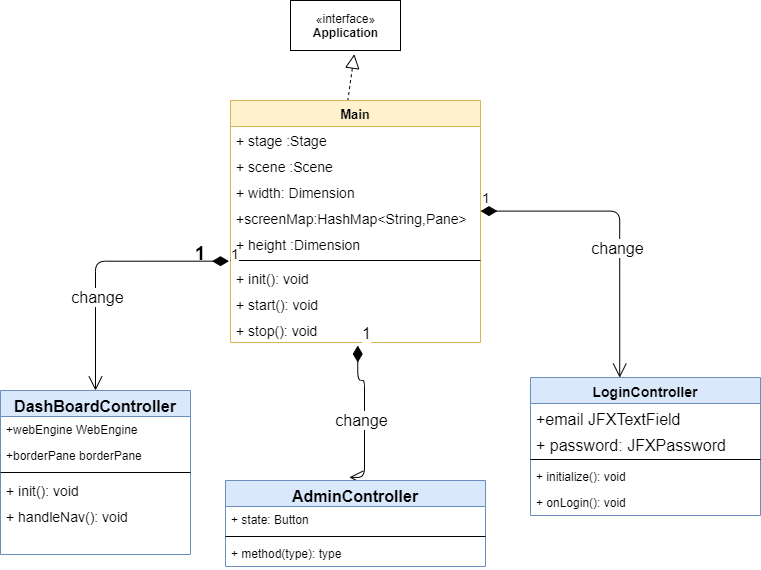

The diagram above was exported from draw.io. Its source (the exported page's mxGraphModel, read from the mxfile embedded in the PNG):
<mxGraphModel dx="1106" dy="717" grid="1" gridSize="10" guides="1" tooltips="1" connect="1" arrows="1" fold="1" page="1" pageScale="1" pageWidth="827" pageHeight="1169" math="0" shadow="0">
  <root>
    <mxCell id="WIyWlLk6GJQsqaUBKTNV-0" />
    <mxCell id="WIyWlLk6GJQsqaUBKTNV-1" parent="WIyWlLk6GJQsqaUBKTNV-0" />
    <mxCell id="yL99t_iicf_B0oxt6hCH-9" value="«interface»&lt;br&gt;&lt;b&gt;Application&lt;/b&gt;" style="html=1;" vertex="1" parent="WIyWlLk6GJQsqaUBKTNV-1">
      <mxGeometry x="330" width="110" height="50" as="geometry" />
    </mxCell>
    <mxCell id="yL99t_iicf_B0oxt6hCH-11" value="" style="endArrow=block;dashed=1;endFill=0;endSize=12;html=1;entryX=0.58;entryY=1.073;entryDx=0;entryDy=0;exitX=0.469;exitY=0.002;exitDx=0;exitDy=0;exitPerimeter=0;entryPerimeter=0;" edge="1" parent="WIyWlLk6GJQsqaUBKTNV-1" source="yL99t_iicf_B0oxt6hCH-1" target="yL99t_iicf_B0oxt6hCH-9">
      <mxGeometry width="160" relative="1" as="geometry">
        <mxPoint x="240" y="240" as="sourcePoint" />
        <mxPoint x="280" y="110" as="targetPoint" />
      </mxGeometry>
    </mxCell>
    <mxCell id="yL99t_iicf_B0oxt6hCH-1" value="Main" style="swimlane;fontStyle=1;align=center;verticalAlign=top;childLayout=stackLayout;horizontal=1;startSize=26;horizontalStack=0;resizeParent=1;resizeParentMax=0;resizeLast=0;collapsible=1;marginBottom=0;fontSize=13;fillColor=#fff2cc;strokeColor=#d6b656;" vertex="1" parent="WIyWlLk6GJQsqaUBKTNV-1">
      <mxGeometry x="270" y="100" width="250" height="242" as="geometry" />
    </mxCell>
    <mxCell id="yL99t_iicf_B0oxt6hCH-2" value="+ stage :Stage&#10;" style="text;strokeColor=none;fillColor=none;align=left;verticalAlign=top;spacingLeft=4;spacingRight=4;overflow=hidden;rotatable=0;points=[[0,0.5],[1,0.5]];portConstraint=eastwest;fontSize=14;" vertex="1" parent="yL99t_iicf_B0oxt6hCH-1">
      <mxGeometry y="26" width="250" height="26" as="geometry" />
    </mxCell>
    <mxCell id="yL99t_iicf_B0oxt6hCH-5" value="+ scene :Scene&#10;" style="text;strokeColor=none;fillColor=none;align=left;verticalAlign=top;spacingLeft=4;spacingRight=4;overflow=hidden;rotatable=0;points=[[0,0.5],[1,0.5]];portConstraint=eastwest;fontSize=14;" vertex="1" parent="yL99t_iicf_B0oxt6hCH-1">
      <mxGeometry y="52" width="250" height="26" as="geometry" />
    </mxCell>
    <mxCell id="yL99t_iicf_B0oxt6hCH-6" value="+ width: Dimension&#10;" style="text;strokeColor=none;fillColor=none;align=left;verticalAlign=top;spacingLeft=4;spacingRight=4;overflow=hidden;rotatable=0;points=[[0,0.5],[1,0.5]];portConstraint=eastwest;fontSize=14;" vertex="1" parent="yL99t_iicf_B0oxt6hCH-1">
      <mxGeometry y="78" width="250" height="26" as="geometry" />
    </mxCell>
    <mxCell id="yL99t_iicf_B0oxt6hCH-8" value="+screenMap:HashMap&lt;String,Pane&gt;" style="text;strokeColor=none;fillColor=none;align=left;verticalAlign=top;spacingLeft=4;spacingRight=4;overflow=hidden;rotatable=0;points=[[0,0.5],[1,0.5]];portConstraint=eastwest;fontSize=14;" vertex="1" parent="yL99t_iicf_B0oxt6hCH-1">
      <mxGeometry y="104" width="250" height="26" as="geometry" />
    </mxCell>
    <mxCell id="yL99t_iicf_B0oxt6hCH-7" value="+ height :Dimension" style="text;strokeColor=none;fillColor=none;align=left;verticalAlign=top;spacingLeft=4;spacingRight=4;overflow=hidden;rotatable=0;points=[[0,0.5],[1,0.5]];portConstraint=eastwest;fontSize=14;" vertex="1" parent="yL99t_iicf_B0oxt6hCH-1">
      <mxGeometry y="130" width="250" height="26" as="geometry" />
    </mxCell>
    <mxCell id="yL99t_iicf_B0oxt6hCH-3" value="" style="line;strokeWidth=1;fillColor=none;align=left;verticalAlign=middle;spacingTop=-1;spacingLeft=3;spacingRight=3;rotatable=0;labelPosition=right;points=[];portConstraint=eastwest;" vertex="1" parent="yL99t_iicf_B0oxt6hCH-1">
      <mxGeometry y="156" width="250" height="8" as="geometry" />
    </mxCell>
    <mxCell id="yL99t_iicf_B0oxt6hCH-4" value="+ init(): void&#10;" style="text;strokeColor=none;fillColor=none;align=left;verticalAlign=top;spacingLeft=4;spacingRight=4;overflow=hidden;rotatable=0;points=[[0,0.5],[1,0.5]];portConstraint=eastwest;fontSize=14;" vertex="1" parent="yL99t_iicf_B0oxt6hCH-1">
      <mxGeometry y="164" width="250" height="26" as="geometry" />
    </mxCell>
    <mxCell id="yL99t_iicf_B0oxt6hCH-14" value="+ start(): void&#10;" style="text;strokeColor=none;fillColor=none;align=left;verticalAlign=top;spacingLeft=4;spacingRight=4;overflow=hidden;rotatable=0;points=[[0,0.5],[1,0.5]];portConstraint=eastwest;fontSize=14;" vertex="1" parent="yL99t_iicf_B0oxt6hCH-1">
      <mxGeometry y="190" width="250" height="26" as="geometry" />
    </mxCell>
    <mxCell id="yL99t_iicf_B0oxt6hCH-15" value="+ stop(): void" style="text;strokeColor=none;fillColor=none;align=left;verticalAlign=top;spacingLeft=4;spacingRight=4;overflow=hidden;rotatable=0;points=[[0,0.5],[1,0.5]];portConstraint=eastwest;fontSize=14;" vertex="1" parent="yL99t_iicf_B0oxt6hCH-1">
      <mxGeometry y="216" width="250" height="26" as="geometry" />
    </mxCell>
    <mxCell id="yL99t_iicf_B0oxt6hCH-30" value="1" style="endArrow=open;html=1;endSize=12;startArrow=diamondThin;startSize=14;startFill=1;edgeStyle=orthogonalEdgeStyle;align=left;verticalAlign=bottom;fontSize=14;exitX=-0.006;exitY=1.18;exitDx=0;exitDy=0;exitPerimeter=0;" edge="1" parent="WIyWlLk6GJQsqaUBKTNV-1" source="yL99t_iicf_B0oxt6hCH-7" target="zkfFHV4jXpPFQw0GAbJ--6">
      <mxGeometry x="-1" y="3" relative="1" as="geometry">
        <mxPoint x="90" y="340" as="sourcePoint" />
        <mxPoint x="210" y="400" as="targetPoint" />
      </mxGeometry>
    </mxCell>
    <mxCell id="yL99t_iicf_B0oxt6hCH-39" value="change" style="edgeLabel;html=1;align=center;verticalAlign=middle;resizable=0;points=[];fontSize=16;" vertex="1" connectable="0" parent="yL99t_iicf_B0oxt6hCH-30">
      <mxGeometry x="0.2853" y="1" relative="1" as="geometry">
        <mxPoint as="offset" />
      </mxGeometry>
    </mxCell>
    <mxCell id="yL99t_iicf_B0oxt6hCH-32" value="1" style="text;align=center;fontStyle=1;verticalAlign=middle;spacingLeft=3;spacingRight=3;strokeColor=none;rotatable=0;points=[[0,0.5],[1,0.5]];portConstraint=eastwest;fontSize=19;" vertex="1" parent="WIyWlLk6GJQsqaUBKTNV-1">
      <mxGeometry x="200" y="238" width="80" height="26" as="geometry" />
    </mxCell>
    <mxCell id="yL99t_iicf_B0oxt6hCH-38" value="1" style="endArrow=open;html=1;endSize=12;startArrow=diamondThin;startSize=14;startFill=1;edgeStyle=orthogonalEdgeStyle;align=left;verticalAlign=bottom;fontSize=14;exitX=1;exitY=0.254;exitDx=0;exitDy=0;exitPerimeter=0;entryX=0.388;entryY=0.001;entryDx=0;entryDy=0;entryPerimeter=0;" edge="1" parent="WIyWlLk6GJQsqaUBKTNV-1" source="yL99t_iicf_B0oxt6hCH-8" target="yL99t_iicf_B0oxt6hCH-25">
      <mxGeometry x="-1" y="3" relative="1" as="geometry">
        <mxPoint x="718.5" y="219.99999999999994" as="sourcePoint" />
        <mxPoint x="610" y="409.32" as="targetPoint" />
      </mxGeometry>
    </mxCell>
    <mxCell id="yL99t_iicf_B0oxt6hCH-42" value="change" style="edgeLabel;html=1;align=center;verticalAlign=middle;resizable=0;points=[];fontSize=16;" vertex="1" connectable="0" parent="yL99t_iicf_B0oxt6hCH-38">
      <mxGeometry x="0.1527" y="-3" relative="1" as="geometry">
        <mxPoint as="offset" />
      </mxGeometry>
    </mxCell>
    <mxCell id="zkfFHV4jXpPFQw0GAbJ--6" value="DashBoardController" style="swimlane;fontStyle=1;align=center;verticalAlign=top;childLayout=stackLayout;horizontal=1;startSize=26;horizontalStack=0;resizeParent=1;resizeLast=0;collapsible=1;marginBottom=0;rounded=0;shadow=0;strokeWidth=1;fontSize=16;fillColor=#dae8fc;strokeColor=#6c8ebf;" parent="WIyWlLk6GJQsqaUBKTNV-1" vertex="1">
      <mxGeometry x="40" y="390" width="190" height="164" as="geometry">
        <mxRectangle x="130" y="380" width="160" height="26" as="alternateBounds" />
      </mxGeometry>
    </mxCell>
    <mxCell id="zkfFHV4jXpPFQw0GAbJ--7" value="+webEngine WebEngine" style="text;align=left;verticalAlign=top;spacingLeft=4;spacingRight=4;overflow=hidden;rotatable=0;points=[[0,0.5],[1,0.5]];portConstraint=eastwest;" parent="zkfFHV4jXpPFQw0GAbJ--6" vertex="1">
      <mxGeometry y="26" width="190" height="26" as="geometry" />
    </mxCell>
    <mxCell id="zkfFHV4jXpPFQw0GAbJ--8" value="+borderPane borderPane" style="text;align=left;verticalAlign=top;spacingLeft=4;spacingRight=4;overflow=hidden;rotatable=0;points=[[0,0.5],[1,0.5]];portConstraint=eastwest;rounded=0;shadow=0;html=0;" parent="zkfFHV4jXpPFQw0GAbJ--6" vertex="1">
      <mxGeometry y="52" width="190" height="26" as="geometry" />
    </mxCell>
    <mxCell id="zkfFHV4jXpPFQw0GAbJ--9" value="" style="line;html=1;strokeWidth=1;align=left;verticalAlign=middle;spacingTop=-1;spacingLeft=3;spacingRight=3;rotatable=0;labelPosition=right;points=[];portConstraint=eastwest;" parent="zkfFHV4jXpPFQw0GAbJ--6" vertex="1">
      <mxGeometry y="78" width="190" height="8" as="geometry" />
    </mxCell>
    <mxCell id="yL99t_iicf_B0oxt6hCH-20" value="+ init(): void&#10;" style="text;strokeColor=none;fillColor=none;align=left;verticalAlign=top;spacingLeft=4;spacingRight=4;overflow=hidden;rotatable=0;points=[[0,0.5],[1,0.5]];portConstraint=eastwest;fontSize=14;" vertex="1" parent="zkfFHV4jXpPFQw0GAbJ--6">
      <mxGeometry y="86" width="190" height="26" as="geometry" />
    </mxCell>
    <mxCell id="yL99t_iicf_B0oxt6hCH-24" value="+ handleNav(): void&#10;" style="text;strokeColor=none;fillColor=none;align=left;verticalAlign=top;spacingLeft=4;spacingRight=4;overflow=hidden;rotatable=0;points=[[0,0.5],[1,0.5]];portConstraint=eastwest;fontSize=14;" vertex="1" parent="zkfFHV4jXpPFQw0GAbJ--6">
      <mxGeometry y="112" width="190" height="26" as="geometry" />
    </mxCell>
    <mxCell id="yL99t_iicf_B0oxt6hCH-25" value="LoginController" style="swimlane;fontStyle=1;align=center;verticalAlign=top;childLayout=stackLayout;horizontal=1;startSize=26;horizontalStack=0;resizeParent=1;resizeParentMax=0;resizeLast=0;collapsible=1;marginBottom=0;fontSize=14;fillColor=#dae8fc;strokeColor=#6c8ebf;" vertex="1" parent="WIyWlLk6GJQsqaUBKTNV-1">
      <mxGeometry x="570" y="377" width="230" height="138" as="geometry" />
    </mxCell>
    <mxCell id="yL99t_iicf_B0oxt6hCH-26" value="+email JFXTextField" style="text;strokeColor=none;fillColor=none;align=left;verticalAlign=top;spacingLeft=4;spacingRight=4;overflow=hidden;rotatable=0;points=[[0,0.5],[1,0.5]];portConstraint=eastwest;fontSize=16;" vertex="1" parent="yL99t_iicf_B0oxt6hCH-25">
      <mxGeometry y="26" width="230" height="26" as="geometry" />
    </mxCell>
    <mxCell id="yL99t_iicf_B0oxt6hCH-36" value="+ password: JFXPassword" style="text;strokeColor=none;fillColor=none;align=left;verticalAlign=top;spacingLeft=4;spacingRight=4;overflow=hidden;rotatable=0;points=[[0,0.5],[1,0.5]];portConstraint=eastwest;fontSize=16;" vertex="1" parent="yL99t_iicf_B0oxt6hCH-25">
      <mxGeometry y="52" width="230" height="26" as="geometry" />
    </mxCell>
    <mxCell id="yL99t_iicf_B0oxt6hCH-27" value="" style="line;strokeWidth=1;fillColor=none;align=left;verticalAlign=middle;spacingTop=-1;spacingLeft=3;spacingRight=3;rotatable=0;labelPosition=right;points=[];portConstraint=eastwest;" vertex="1" parent="yL99t_iicf_B0oxt6hCH-25">
      <mxGeometry y="78" width="230" height="8" as="geometry" />
    </mxCell>
    <mxCell id="yL99t_iicf_B0oxt6hCH-28" value="+ initialize(): void" style="text;strokeColor=none;fillColor=none;align=left;verticalAlign=top;spacingLeft=4;spacingRight=4;overflow=hidden;rotatable=0;points=[[0,0.5],[1,0.5]];portConstraint=eastwest;" vertex="1" parent="yL99t_iicf_B0oxt6hCH-25">
      <mxGeometry y="86" width="230" height="26" as="geometry" />
    </mxCell>
    <mxCell id="yL99t_iicf_B0oxt6hCH-37" value="+ onLogin(): void&#10;" style="text;strokeColor=none;fillColor=none;align=left;verticalAlign=top;spacingLeft=4;spacingRight=4;overflow=hidden;rotatable=0;points=[[0,0.5],[1,0.5]];portConstraint=eastwest;" vertex="1" parent="yL99t_iicf_B0oxt6hCH-25">
      <mxGeometry y="112" width="230" height="26" as="geometry" />
    </mxCell>
    <mxCell id="yL99t_iicf_B0oxt6hCH-49" value="1" style="endArrow=open;html=1;endSize=12;startArrow=diamondThin;startSize=14;startFill=1;edgeStyle=orthogonalEdgeStyle;align=left;verticalAlign=bottom;fontSize=16;exitX=0.509;exitY=1.115;exitDx=0;exitDy=0;exitPerimeter=0;entryX=0.476;entryY=-0.036;entryDx=0;entryDy=0;entryPerimeter=0;" edge="1" parent="WIyWlLk6GJQsqaUBKTNV-1" source="yL99t_iicf_B0oxt6hCH-15" target="yL99t_iicf_B0oxt6hCH-43">
      <mxGeometry x="-1" y="3" relative="1" as="geometry">
        <mxPoint x="340" y="420" as="sourcePoint" />
        <mxPoint x="415" y="380" as="targetPoint" />
        <Array as="points">
          <mxPoint x="397" y="380" />
          <mxPoint x="404" y="380" />
        </Array>
      </mxGeometry>
    </mxCell>
    <mxCell id="yL99t_iicf_B0oxt6hCH-50" value="change" style="edgeLabel;html=1;align=center;verticalAlign=middle;resizable=0;points=[];fontSize=16;" vertex="1" connectable="0" parent="WIyWlLk6GJQsqaUBKTNV-1">
      <mxGeometry x="400" y="419.99999850187265" as="geometry" />
    </mxCell>
    <mxCell id="yL99t_iicf_B0oxt6hCH-43" value="AdminController" style="swimlane;fontStyle=1;align=center;verticalAlign=top;childLayout=stackLayout;horizontal=1;startSize=26;horizontalStack=0;resizeParent=1;resizeParentMax=0;resizeLast=0;collapsible=1;marginBottom=0;fontSize=16;fillColor=#dae8fc;strokeColor=#6c8ebf;" vertex="1" parent="WIyWlLk6GJQsqaUBKTNV-1">
      <mxGeometry x="265" y="480" width="260" height="86" as="geometry" />
    </mxCell>
    <mxCell id="yL99t_iicf_B0oxt6hCH-44" value="+ state: Button" style="text;strokeColor=none;fillColor=none;align=left;verticalAlign=top;spacingLeft=4;spacingRight=4;overflow=hidden;rotatable=0;points=[[0,0.5],[1,0.5]];portConstraint=eastwest;" vertex="1" parent="yL99t_iicf_B0oxt6hCH-43">
      <mxGeometry y="26" width="260" height="26" as="geometry" />
    </mxCell>
    <mxCell id="yL99t_iicf_B0oxt6hCH-45" value="" style="line;strokeWidth=1;fillColor=none;align=left;verticalAlign=middle;spacingTop=-1;spacingLeft=3;spacingRight=3;rotatable=0;labelPosition=right;points=[];portConstraint=eastwest;" vertex="1" parent="yL99t_iicf_B0oxt6hCH-43">
      <mxGeometry y="52" width="260" height="8" as="geometry" />
    </mxCell>
    <mxCell id="yL99t_iicf_B0oxt6hCH-46" value="+ method(type): type" style="text;strokeColor=none;fillColor=none;align=left;verticalAlign=top;spacingLeft=4;spacingRight=4;overflow=hidden;rotatable=0;points=[[0,0.5],[1,0.5]];portConstraint=eastwest;" vertex="1" parent="yL99t_iicf_B0oxt6hCH-43">
      <mxGeometry y="60" width="260" height="26" as="geometry" />
    </mxCell>
  </root>
</mxGraphModel>